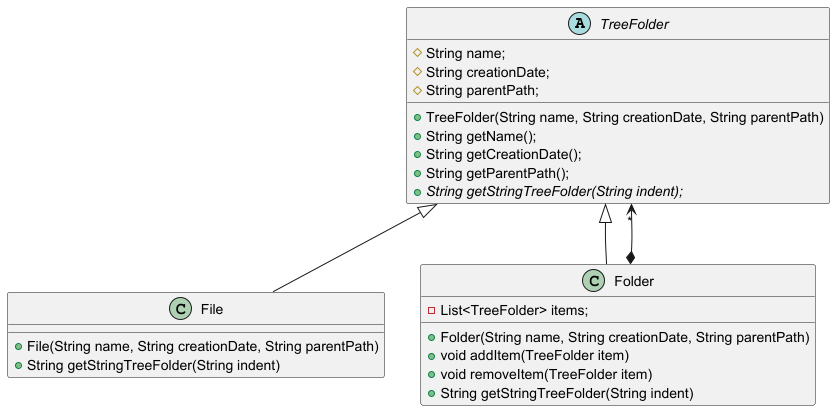

The diagram above was rendered by PlantUML. Its source (embedded in the PNG):
@startuml
'https://plantuml.com/class-diagram

abstract TreeFolder{
    #String name;
    #String creationDate;
    #String parentPath;
    +TreeFolder(String name, String creationDate, String parentPath)
    +String getName();
    +String getCreationDate();
    +String getParentPath();
    +String getStringTreeFolder(String indent); {abstract}
}

class File extends TreeFolder{
    +File(String name, String creationDate, String parentPath)
    +String getStringTreeFolder(String indent)
}

class Folder extends TreeFolder{
    -List<TreeFolder> items;
    +Folder(String name, String creationDate, String parentPath)
    +void addItem(TreeFolder item)
    +void removeItem(TreeFolder item)
    +String getStringTreeFolder(String indent)
}

Folder *--> "*" TreeFolder
@enduml